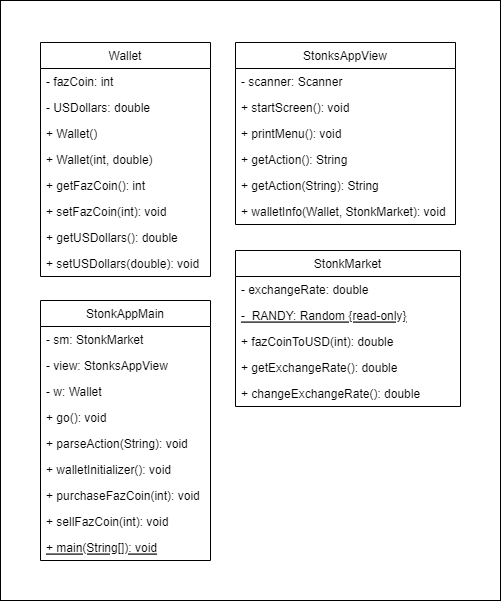

The diagram above was exported from draw.io. Its source (the exported page's mxGraphModel, read from the mxfile embedded in the PNG):
<mxGraphModel dx="1278" dy="547" grid="1" gridSize="10" guides="1" tooltips="1" connect="1" arrows="1" fold="1" page="1" pageScale="1" pageWidth="850" pageHeight="1100" math="0" shadow="0">
  <root>
    <mxCell id="0" />
    <mxCell id="1" parent="0" />
    <mxCell id="lhvEpWJwlE14ZJv5Hc6h-56" value="" style="rounded=0;whiteSpace=wrap;html=1;" parent="1" vertex="1">
      <mxGeometry width="500" height="600" as="geometry" />
    </mxCell>
    <mxCell id="lhvEpWJwlE14ZJv5Hc6h-2" value="StonksAppView" style="swimlane;fontStyle=0;childLayout=stackLayout;horizontal=1;startSize=26;fillColor=none;horizontalStack=0;resizeParent=1;resizeParentMax=0;resizeLast=0;collapsible=1;marginBottom=0;" parent="1" vertex="1">
      <mxGeometry x="235" y="42" width="220" height="182" as="geometry" />
    </mxCell>
    <mxCell id="lhvEpWJwlE14ZJv5Hc6h-3" value="- scanner: Scanner" style="text;strokeColor=none;fillColor=none;align=left;verticalAlign=top;spacingLeft=4;spacingRight=4;overflow=hidden;rotatable=0;points=[[0,0.5],[1,0.5]];portConstraint=eastwest;" parent="lhvEpWJwlE14ZJv5Hc6h-2" vertex="1">
      <mxGeometry y="26" width="220" height="26" as="geometry" />
    </mxCell>
    <mxCell id="Fbnor1uxz0eXWtiPv9Dm-2" value="+ startScreen(): void" style="text;strokeColor=none;fillColor=none;align=left;verticalAlign=top;spacingLeft=4;spacingRight=4;overflow=hidden;rotatable=0;points=[[0,0.5],[1,0.5]];portConstraint=eastwest;" parent="lhvEpWJwlE14ZJv5Hc6h-2" vertex="1">
      <mxGeometry y="52" width="220" height="26" as="geometry" />
    </mxCell>
    <mxCell id="lhvEpWJwlE14ZJv5Hc6h-4" value="+ printMenu(): void" style="text;strokeColor=none;fillColor=none;align=left;verticalAlign=top;spacingLeft=4;spacingRight=4;overflow=hidden;rotatable=0;points=[[0,0.5],[1,0.5]];portConstraint=eastwest;" parent="lhvEpWJwlE14ZJv5Hc6h-2" vertex="1">
      <mxGeometry y="78" width="220" height="26" as="geometry" />
    </mxCell>
    <mxCell id="lhvEpWJwlE14ZJv5Hc6h-5" value="+ getAction(): String" style="text;strokeColor=none;fillColor=none;align=left;verticalAlign=top;spacingLeft=4;spacingRight=4;overflow=hidden;rotatable=0;points=[[0,0.5],[1,0.5]];portConstraint=eastwest;" parent="lhvEpWJwlE14ZJv5Hc6h-2" vertex="1">
      <mxGeometry y="104" width="220" height="26" as="geometry" />
    </mxCell>
    <mxCell id="lhvEpWJwlE14ZJv5Hc6h-48" value="+ getAction(String): String" style="text;strokeColor=none;fillColor=none;align=left;verticalAlign=top;spacingLeft=4;spacingRight=4;overflow=hidden;rotatable=0;points=[[0,0.5],[1,0.5]];portConstraint=eastwest;" parent="lhvEpWJwlE14ZJv5Hc6h-2" vertex="1">
      <mxGeometry y="130" width="220" height="26" as="geometry" />
    </mxCell>
    <mxCell id="Fbnor1uxz0eXWtiPv9Dm-3" value="+ walletInfo(Wallet, StonkMarket): void" style="text;strokeColor=none;fillColor=none;align=left;verticalAlign=top;spacingLeft=4;spacingRight=4;overflow=hidden;rotatable=0;points=[[0,0.5],[1,0.5]];portConstraint=eastwest;" parent="lhvEpWJwlE14ZJv5Hc6h-2" vertex="1">
      <mxGeometry y="156" width="220" height="26" as="geometry" />
    </mxCell>
    <mxCell id="lhvEpWJwlE14ZJv5Hc6h-6" value="StonkAppMain" style="swimlane;fontStyle=0;childLayout=stackLayout;horizontal=1;startSize=26;fillColor=none;horizontalStack=0;resizeParent=1;resizeParentMax=0;resizeLast=0;collapsible=1;marginBottom=0;" parent="1" vertex="1">
      <mxGeometry x="40" y="300" width="170" height="260" as="geometry" />
    </mxCell>
    <mxCell id="lhvEpWJwlE14ZJv5Hc6h-7" value="- sm: StonkMarket" style="text;strokeColor=none;fillColor=none;align=left;verticalAlign=top;spacingLeft=4;spacingRight=4;overflow=hidden;rotatable=0;points=[[0,0.5],[1,0.5]];portConstraint=eastwest;" parent="lhvEpWJwlE14ZJv5Hc6h-6" vertex="1">
      <mxGeometry y="26" width="170" height="26" as="geometry" />
    </mxCell>
    <mxCell id="lhvEpWJwlE14ZJv5Hc6h-8" value="- view: StonksAppView" style="text;strokeColor=none;fillColor=none;align=left;verticalAlign=top;spacingLeft=4;spacingRight=4;overflow=hidden;rotatable=0;points=[[0,0.5],[1,0.5]];portConstraint=eastwest;" parent="lhvEpWJwlE14ZJv5Hc6h-6" vertex="1">
      <mxGeometry y="52" width="170" height="26" as="geometry" />
    </mxCell>
    <mxCell id="lhvEpWJwlE14ZJv5Hc6h-9" value="- w: Wallet" style="text;strokeColor=none;fillColor=none;align=left;verticalAlign=top;spacingLeft=4;spacingRight=4;overflow=hidden;rotatable=0;points=[[0,0.5],[1,0.5]];portConstraint=eastwest;" parent="lhvEpWJwlE14ZJv5Hc6h-6" vertex="1">
      <mxGeometry y="78" width="170" height="26" as="geometry" />
    </mxCell>
    <mxCell id="lhvEpWJwlE14ZJv5Hc6h-51" value="+ go(): void" style="text;strokeColor=none;fillColor=none;align=left;verticalAlign=top;spacingLeft=4;spacingRight=4;overflow=hidden;rotatable=0;points=[[0,0.5],[1,0.5]];portConstraint=eastwest;" parent="lhvEpWJwlE14ZJv5Hc6h-6" vertex="1">
      <mxGeometry y="104" width="170" height="26" as="geometry" />
    </mxCell>
    <mxCell id="PtxwTy8rn3O3ulMSZjh2-2" value="+ parseAction(String): void" style="text;strokeColor=none;fillColor=none;align=left;verticalAlign=top;spacingLeft=4;spacingRight=4;overflow=hidden;rotatable=0;points=[[0,0.5],[1,0.5]];portConstraint=eastwest;" parent="lhvEpWJwlE14ZJv5Hc6h-6" vertex="1">
      <mxGeometry y="130" width="170" height="26" as="geometry" />
    </mxCell>
    <mxCell id="PtxwTy8rn3O3ulMSZjh2-3" value="+ walletInitializer(): void" style="text;strokeColor=none;fillColor=none;align=left;verticalAlign=top;spacingLeft=4;spacingRight=4;overflow=hidden;rotatable=0;points=[[0,0.5],[1,0.5]];portConstraint=eastwest;" parent="lhvEpWJwlE14ZJv5Hc6h-6" vertex="1">
      <mxGeometry y="156" width="170" height="26" as="geometry" />
    </mxCell>
    <mxCell id="lhvEpWJwlE14ZJv5Hc6h-52" value="+ purchaseFazCoin(int): void" style="text;strokeColor=none;fillColor=none;align=left;verticalAlign=top;spacingLeft=4;spacingRight=4;overflow=hidden;rotatable=0;points=[[0,0.5],[1,0.5]];portConstraint=eastwest;" parent="lhvEpWJwlE14ZJv5Hc6h-6" vertex="1">
      <mxGeometry y="182" width="170" height="26" as="geometry" />
    </mxCell>
    <mxCell id="Fbnor1uxz0eXWtiPv9Dm-5" value="+ sellFazCoin(int): void" style="text;strokeColor=none;fillColor=none;align=left;verticalAlign=top;spacingLeft=4;spacingRight=4;overflow=hidden;rotatable=0;points=[[0,0.5],[1,0.5]];portConstraint=eastwest;" parent="lhvEpWJwlE14ZJv5Hc6h-6" vertex="1">
      <mxGeometry y="208" width="170" height="26" as="geometry" />
    </mxCell>
    <mxCell id="lhvEpWJwlE14ZJv5Hc6h-53" value="+ main(String[]): void" style="text;strokeColor=none;fillColor=none;align=left;verticalAlign=top;spacingLeft=4;spacingRight=4;overflow=hidden;rotatable=0;points=[[0,0.5],[1,0.5]];portConstraint=eastwest;fontStyle=4" parent="lhvEpWJwlE14ZJv5Hc6h-6" vertex="1">
      <mxGeometry y="234" width="170" height="26" as="geometry" />
    </mxCell>
    <mxCell id="lhvEpWJwlE14ZJv5Hc6h-10" value="Wallet" style="swimlane;fontStyle=0;childLayout=stackLayout;horizontal=1;startSize=26;fillColor=none;horizontalStack=0;resizeParent=1;resizeParentMax=0;resizeLast=0;collapsible=1;marginBottom=0;" parent="1" vertex="1">
      <mxGeometry x="40" y="42" width="170" height="234" as="geometry" />
    </mxCell>
    <mxCell id="lhvEpWJwlE14ZJv5Hc6h-13" value="- fazCoin: int" style="text;strokeColor=none;fillColor=none;align=left;verticalAlign=top;spacingLeft=4;spacingRight=4;overflow=hidden;rotatable=0;points=[[0,0.5],[1,0.5]];portConstraint=eastwest;" parent="lhvEpWJwlE14ZJv5Hc6h-10" vertex="1">
      <mxGeometry y="26" width="170" height="26" as="geometry" />
    </mxCell>
    <mxCell id="lhvEpWJwlE14ZJv5Hc6h-36" value="- USDollars: double" style="text;strokeColor=none;fillColor=none;align=left;verticalAlign=top;spacingLeft=4;spacingRight=4;overflow=hidden;rotatable=0;points=[[0,0.5],[1,0.5]];portConstraint=eastwest;" parent="lhvEpWJwlE14ZJv5Hc6h-10" vertex="1">
      <mxGeometry y="52" width="170" height="26" as="geometry" />
    </mxCell>
    <mxCell id="lhvEpWJwlE14ZJv5Hc6h-38" value="+ Wallet()" style="text;strokeColor=none;fillColor=none;align=left;verticalAlign=top;spacingLeft=4;spacingRight=4;overflow=hidden;rotatable=0;points=[[0,0.5],[1,0.5]];portConstraint=eastwest;" parent="lhvEpWJwlE14ZJv5Hc6h-10" vertex="1">
      <mxGeometry y="78" width="170" height="26" as="geometry" />
    </mxCell>
    <mxCell id="lhvEpWJwlE14ZJv5Hc6h-39" value="+ Wallet(int, double)&#10;" style="text;strokeColor=none;fillColor=none;align=left;verticalAlign=top;spacingLeft=4;spacingRight=4;overflow=hidden;rotatable=0;points=[[0,0.5],[1,0.5]];portConstraint=eastwest;" parent="lhvEpWJwlE14ZJv5Hc6h-10" vertex="1">
      <mxGeometry y="104" width="170" height="26" as="geometry" />
    </mxCell>
    <mxCell id="lhvEpWJwlE14ZJv5Hc6h-41" value="+ getFazCoin(): int&#10;" style="text;strokeColor=none;fillColor=none;align=left;verticalAlign=top;spacingLeft=4;spacingRight=4;overflow=hidden;rotatable=0;points=[[0,0.5],[1,0.5]];portConstraint=eastwest;" parent="lhvEpWJwlE14ZJv5Hc6h-10" vertex="1">
      <mxGeometry y="130" width="170" height="26" as="geometry" />
    </mxCell>
    <mxCell id="lhvEpWJwlE14ZJv5Hc6h-42" value="+ setFazCoin(int): void&#10;" style="text;strokeColor=none;fillColor=none;align=left;verticalAlign=top;spacingLeft=4;spacingRight=4;overflow=hidden;rotatable=0;points=[[0,0.5],[1,0.5]];portConstraint=eastwest;" parent="lhvEpWJwlE14ZJv5Hc6h-10" vertex="1">
      <mxGeometry y="156" width="170" height="26" as="geometry" />
    </mxCell>
    <mxCell id="lhvEpWJwlE14ZJv5Hc6h-43" value="+ getUSDollars(): double&#10;" style="text;strokeColor=none;fillColor=none;align=left;verticalAlign=top;spacingLeft=4;spacingRight=4;overflow=hidden;rotatable=0;points=[[0,0.5],[1,0.5]];portConstraint=eastwest;" parent="lhvEpWJwlE14ZJv5Hc6h-10" vertex="1">
      <mxGeometry y="182" width="170" height="26" as="geometry" />
    </mxCell>
    <mxCell id="lhvEpWJwlE14ZJv5Hc6h-44" value="+ setUSDollars(double): void&#10;" style="text;strokeColor=none;fillColor=none;align=left;verticalAlign=top;spacingLeft=4;spacingRight=4;overflow=hidden;rotatable=0;points=[[0,0.5],[1,0.5]];portConstraint=eastwest;" parent="lhvEpWJwlE14ZJv5Hc6h-10" vertex="1">
      <mxGeometry y="208" width="170" height="26" as="geometry" />
    </mxCell>
    <mxCell id="lhvEpWJwlE14ZJv5Hc6h-16" value="StonkMarket" style="swimlane;fontStyle=0;childLayout=stackLayout;horizontal=1;startSize=26;fillColor=none;horizontalStack=0;resizeParent=1;resizeParentMax=0;resizeLast=0;collapsible=1;marginBottom=0;" parent="1" vertex="1">
      <mxGeometry x="235" y="250" width="225" height="156" as="geometry" />
    </mxCell>
    <mxCell id="lhvEpWJwlE14ZJv5Hc6h-17" value="- exchangeRate: double" style="text;strokeColor=none;fillColor=none;align=left;verticalAlign=top;spacingLeft=4;spacingRight=4;overflow=hidden;rotatable=0;points=[[0,0.5],[1,0.5]];portConstraint=eastwest;" parent="lhvEpWJwlE14ZJv5Hc6h-16" vertex="1">
      <mxGeometry y="26" width="225" height="26" as="geometry" />
    </mxCell>
    <mxCell id="lhvEpWJwlE14ZJv5Hc6h-18" value="-  RANDY: Random {read-only}" style="text;strokeColor=none;fillColor=none;align=left;verticalAlign=top;spacingLeft=4;spacingRight=4;overflow=hidden;rotatable=0;points=[[0,0.5],[1,0.5]];portConstraint=eastwest;fontStyle=4" parent="lhvEpWJwlE14ZJv5Hc6h-16" vertex="1">
      <mxGeometry y="52" width="225" height="26" as="geometry" />
    </mxCell>
    <mxCell id="lhvEpWJwlE14ZJv5Hc6h-26" value="+ fazCoinToUSD(int): double" style="text;strokeColor=none;fillColor=none;align=left;verticalAlign=top;spacingLeft=4;spacingRight=4;overflow=hidden;rotatable=0;points=[[0,0.5],[1,0.5]];portConstraint=eastwest;" parent="lhvEpWJwlE14ZJv5Hc6h-16" vertex="1">
      <mxGeometry y="78" width="225" height="26" as="geometry" />
    </mxCell>
    <mxCell id="lhvEpWJwlE14ZJv5Hc6h-27" value="+ getExchangeRate(): double" style="text;strokeColor=none;fillColor=none;align=left;verticalAlign=top;spacingLeft=4;spacingRight=4;overflow=hidden;rotatable=0;points=[[0,0.5],[1,0.5]];portConstraint=eastwest;" parent="lhvEpWJwlE14ZJv5Hc6h-16" vertex="1">
      <mxGeometry y="104" width="225" height="26" as="geometry" />
    </mxCell>
    <mxCell id="lhvEpWJwlE14ZJv5Hc6h-28" value="+ changeExchangeRate(): double" style="text;strokeColor=none;fillColor=none;align=left;verticalAlign=top;spacingLeft=4;spacingRight=4;overflow=hidden;rotatable=0;points=[[0,0.5],[1,0.5]];portConstraint=eastwest;" parent="lhvEpWJwlE14ZJv5Hc6h-16" vertex="1">
      <mxGeometry y="130" width="225" height="26" as="geometry" />
    </mxCell>
  </root>
</mxGraphModel>